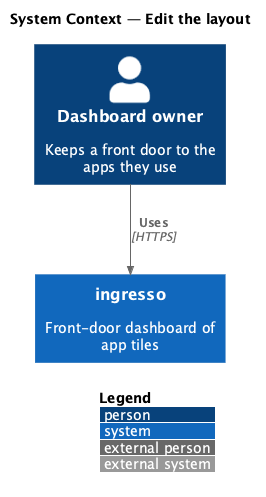

The diagram above was rendered by PlantUML. Its source (embedded in the PNG):
@startuml
!include <C4/C4_Context>
LAYOUT_WITH_LEGEND()
title System Context — Edit the layout
Person(user, "Dashboard owner", "Keeps a front door to the apps they use")
System(ingresso, "ingresso", "Front-door dashboard of app tiles")
Rel(user, ingresso, "Uses", "HTTPS")
@enduml